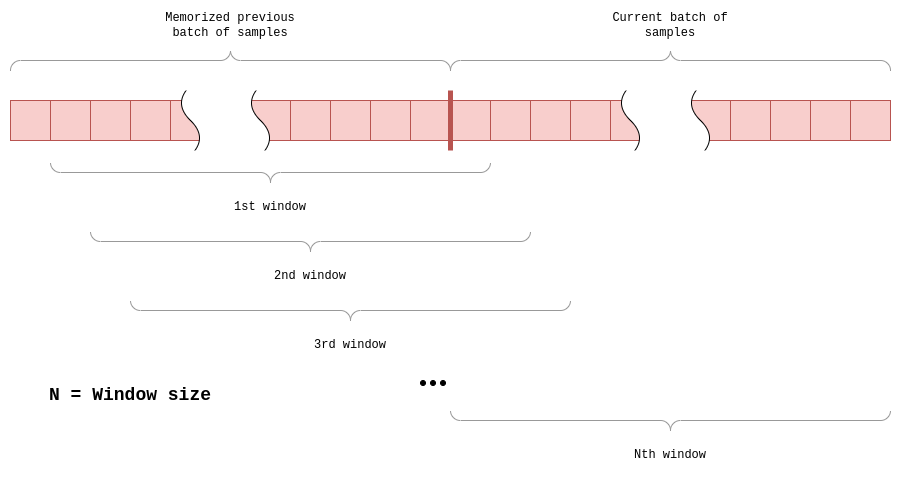

The diagram above was exported from draw.io. Its source (the exported page's mxGraphModel, read from the mxfile embedded in the PNG):
<mxGraphModel dx="1585" dy="779" grid="1" gridSize="10" guides="1" tooltips="1" connect="1" arrows="1" fold="1" page="1" pageScale="1" pageWidth="827" pageHeight="1169" math="0" shadow="0">
  <root>
    <mxCell id="0" />
    <mxCell id="1" parent="0" />
    <mxCell id="yzwlQ-9Luc3TW9Tmvf5H-18" value="" style="group" vertex="1" connectable="0" parent="1">
      <mxGeometry x="40" y="80" width="440" height="100" as="geometry" />
    </mxCell>
    <mxCell id="yzwlQ-9Luc3TW9Tmvf5H-2" value="" style="rounded=0;whiteSpace=wrap;html=1;" vertex="1" parent="yzwlQ-9Luc3TW9Tmvf5H-18">
      <mxGeometry x="40" y="30" width="40" height="40" as="geometry" />
    </mxCell>
    <mxCell id="yzwlQ-9Luc3TW9Tmvf5H-3" value="" style="rounded=0;whiteSpace=wrap;html=1;" vertex="1" parent="yzwlQ-9Luc3TW9Tmvf5H-18">
      <mxGeometry x="80" y="30" width="40" height="40" as="geometry" />
    </mxCell>
    <mxCell id="yzwlQ-9Luc3TW9Tmvf5H-4" value="" style="rounded=0;whiteSpace=wrap;html=1;" vertex="1" parent="yzwlQ-9Luc3TW9Tmvf5H-18">
      <mxGeometry x="120" y="30" width="40" height="40" as="geometry" />
    </mxCell>
    <mxCell id="yzwlQ-9Luc3TW9Tmvf5H-5" value="" style="rounded=0;whiteSpace=wrap;html=1;" vertex="1" parent="yzwlQ-9Luc3TW9Tmvf5H-18">
      <mxGeometry x="160" y="30" width="40" height="40" as="geometry" />
    </mxCell>
    <mxCell id="yzwlQ-9Luc3TW9Tmvf5H-6" value="" style="rounded=0;whiteSpace=wrap;html=1;" vertex="1" parent="yzwlQ-9Luc3TW9Tmvf5H-18">
      <mxGeometry x="200" y="30" width="40" height="40" as="geometry" />
    </mxCell>
    <mxCell id="yzwlQ-9Luc3TW9Tmvf5H-7" value="" style="rounded=0;whiteSpace=wrap;html=1;fillColor=#f8cecc;strokeColor=#b85450;" vertex="1" parent="yzwlQ-9Luc3TW9Tmvf5H-18">
      <mxGeometry x="240" y="30" width="40" height="40" as="geometry" />
    </mxCell>
    <mxCell id="yzwlQ-9Luc3TW9Tmvf5H-8" value="" style="rounded=0;whiteSpace=wrap;html=1;fillColor=#f8cecc;strokeColor=#b85450;" vertex="1" parent="yzwlQ-9Luc3TW9Tmvf5H-18">
      <mxGeometry x="280" y="30" width="40" height="40" as="geometry" />
    </mxCell>
    <mxCell id="yzwlQ-9Luc3TW9Tmvf5H-9" value="" style="rounded=0;whiteSpace=wrap;html=1;fillColor=#f8cecc;strokeColor=#b85450;" vertex="1" parent="yzwlQ-9Luc3TW9Tmvf5H-18">
      <mxGeometry x="320" y="30" width="40" height="40" as="geometry" />
    </mxCell>
    <mxCell id="yzwlQ-9Luc3TW9Tmvf5H-10" value="" style="rounded=0;whiteSpace=wrap;html=1;fillColor=#f8cecc;strokeColor=#b85450;" vertex="1" parent="yzwlQ-9Luc3TW9Tmvf5H-18">
      <mxGeometry x="360" y="30" width="40" height="40" as="geometry" />
    </mxCell>
    <mxCell id="yzwlQ-9Luc3TW9Tmvf5H-11" value="" style="rounded=0;whiteSpace=wrap;html=1;fillColor=#f8cecc;strokeColor=#b85450;" vertex="1" parent="yzwlQ-9Luc3TW9Tmvf5H-18">
      <mxGeometry x="400" y="30" width="40" height="40" as="geometry" />
    </mxCell>
    <mxCell id="yzwlQ-9Luc3TW9Tmvf5H-19" value="" style="rounded=0;whiteSpace=wrap;html=1;" vertex="1" parent="yzwlQ-9Luc3TW9Tmvf5H-18">
      <mxGeometry x="40" y="30" width="40" height="40" as="geometry" />
    </mxCell>
    <mxCell id="yzwlQ-9Luc3TW9Tmvf5H-20" value="" style="rounded=0;whiteSpace=wrap;html=1;fillColor=#f8cecc;strokeColor=#b85450;" vertex="1" parent="yzwlQ-9Luc3TW9Tmvf5H-18">
      <mxGeometry x="120" y="30" width="40" height="40" as="geometry" />
    </mxCell>
    <mxCell id="yzwlQ-9Luc3TW9Tmvf5H-21" value="" style="rounded=0;whiteSpace=wrap;html=1;fillColor=#f8cecc;strokeColor=#b85450;" vertex="1" parent="yzwlQ-9Luc3TW9Tmvf5H-18">
      <mxGeometry x="160" y="30" width="40" height="40" as="geometry" />
    </mxCell>
    <mxCell id="yzwlQ-9Luc3TW9Tmvf5H-22" value="" style="rounded=0;whiteSpace=wrap;html=1;fillColor=#f8cecc;strokeColor=#b85450;" vertex="1" parent="yzwlQ-9Luc3TW9Tmvf5H-18">
      <mxGeometry x="80" y="30" width="40" height="40" as="geometry" />
    </mxCell>
    <mxCell id="yzwlQ-9Luc3TW9Tmvf5H-15" value="" style="shape=tape;whiteSpace=wrap;html=1;direction=south;size=0.2222222222222222;" vertex="1" parent="yzwlQ-9Luc3TW9Tmvf5H-18">
      <mxGeometry x="170" y="15" width="90" height="70" as="geometry" />
    </mxCell>
    <mxCell id="yzwlQ-9Luc3TW9Tmvf5H-16" value="" style="rounded=0;whiteSpace=wrap;html=1;strokeColor=none;" vertex="1" parent="yzwlQ-9Luc3TW9Tmvf5H-18">
      <mxGeometry x="160" width="110" height="20" as="geometry" />
    </mxCell>
    <mxCell id="yzwlQ-9Luc3TW9Tmvf5H-17" value="" style="rounded=0;whiteSpace=wrap;html=1;strokeColor=none;" vertex="1" parent="yzwlQ-9Luc3TW9Tmvf5H-18">
      <mxGeometry x="165" y="80" width="110" height="20" as="geometry" />
    </mxCell>
    <mxCell id="yzwlQ-9Luc3TW9Tmvf5H-23" value="" style="rounded=0;whiteSpace=wrap;html=1;fillColor=#f8cecc;strokeColor=#b85450;" vertex="1" parent="yzwlQ-9Luc3TW9Tmvf5H-18">
      <mxGeometry x="40" y="30" width="40" height="40" as="geometry" />
    </mxCell>
    <mxCell id="yzwlQ-9Luc3TW9Tmvf5H-1" value="" style="rounded=0;whiteSpace=wrap;html=1;fillColor=#f8cecc;strokeColor=#b85450;" vertex="1" parent="yzwlQ-9Luc3TW9Tmvf5H-18">
      <mxGeometry y="30" width="40" height="40" as="geometry" />
    </mxCell>
    <mxCell id="yzwlQ-9Luc3TW9Tmvf5H-24" value="" style="verticalLabelPosition=bottom;shadow=0;dashed=0;align=center;html=1;verticalAlign=top;strokeWidth=1;shape=mxgraph.mockup.markup.curlyBrace;strokeColor=#999999;" vertex="1" parent="1">
      <mxGeometry x="40" y="60" width="440" height="20" as="geometry" />
    </mxCell>
    <mxCell id="yzwlQ-9Luc3TW9Tmvf5H-25" value="Memorized previous batch of samples" style="text;html=1;strokeColor=none;fillColor=none;align=center;verticalAlign=middle;whiteSpace=wrap;rounded=0;fontFamily=Courier New;" vertex="1" parent="1">
      <mxGeometry x="180" y="20" width="160" height="30" as="geometry" />
    </mxCell>
    <mxCell id="yzwlQ-9Luc3TW9Tmvf5H-26" value="" style="group" vertex="1" connectable="0" parent="1">
      <mxGeometry x="480" y="80" width="440" height="100" as="geometry" />
    </mxCell>
    <mxCell id="yzwlQ-9Luc3TW9Tmvf5H-27" value="" style="rounded=0;whiteSpace=wrap;html=1;" vertex="1" parent="yzwlQ-9Luc3TW9Tmvf5H-26">
      <mxGeometry x="40" y="30" width="40" height="40" as="geometry" />
    </mxCell>
    <mxCell id="yzwlQ-9Luc3TW9Tmvf5H-28" value="" style="rounded=0;whiteSpace=wrap;html=1;" vertex="1" parent="yzwlQ-9Luc3TW9Tmvf5H-26">
      <mxGeometry x="80" y="30" width="40" height="40" as="geometry" />
    </mxCell>
    <mxCell id="yzwlQ-9Luc3TW9Tmvf5H-29" value="" style="rounded=0;whiteSpace=wrap;html=1;" vertex="1" parent="yzwlQ-9Luc3TW9Tmvf5H-26">
      <mxGeometry x="120" y="30" width="40" height="40" as="geometry" />
    </mxCell>
    <mxCell id="yzwlQ-9Luc3TW9Tmvf5H-30" value="" style="rounded=0;whiteSpace=wrap;html=1;" vertex="1" parent="yzwlQ-9Luc3TW9Tmvf5H-26">
      <mxGeometry x="160" y="30" width="40" height="40" as="geometry" />
    </mxCell>
    <mxCell id="yzwlQ-9Luc3TW9Tmvf5H-31" value="" style="rounded=0;whiteSpace=wrap;html=1;" vertex="1" parent="yzwlQ-9Luc3TW9Tmvf5H-26">
      <mxGeometry x="200" y="30" width="40" height="40" as="geometry" />
    </mxCell>
    <mxCell id="yzwlQ-9Luc3TW9Tmvf5H-32" value="" style="rounded=0;whiteSpace=wrap;html=1;fillColor=#f8cecc;strokeColor=#b85450;" vertex="1" parent="yzwlQ-9Luc3TW9Tmvf5H-26">
      <mxGeometry x="240" y="30" width="40" height="40" as="geometry" />
    </mxCell>
    <mxCell id="yzwlQ-9Luc3TW9Tmvf5H-33" value="" style="rounded=0;whiteSpace=wrap;html=1;fillColor=#f8cecc;strokeColor=#b85450;" vertex="1" parent="yzwlQ-9Luc3TW9Tmvf5H-26">
      <mxGeometry x="280" y="30" width="40" height="40" as="geometry" />
    </mxCell>
    <mxCell id="yzwlQ-9Luc3TW9Tmvf5H-34" value="" style="rounded=0;whiteSpace=wrap;html=1;fillColor=#f8cecc;strokeColor=#b85450;" vertex="1" parent="yzwlQ-9Luc3TW9Tmvf5H-26">
      <mxGeometry x="320" y="30" width="40" height="40" as="geometry" />
    </mxCell>
    <mxCell id="yzwlQ-9Luc3TW9Tmvf5H-35" value="" style="rounded=0;whiteSpace=wrap;html=1;fillColor=#f8cecc;strokeColor=#b85450;" vertex="1" parent="yzwlQ-9Luc3TW9Tmvf5H-26">
      <mxGeometry x="360" y="30" width="40" height="40" as="geometry" />
    </mxCell>
    <mxCell id="yzwlQ-9Luc3TW9Tmvf5H-36" value="" style="rounded=0;whiteSpace=wrap;html=1;fillColor=#f8cecc;strokeColor=#b85450;" vertex="1" parent="yzwlQ-9Luc3TW9Tmvf5H-26">
      <mxGeometry x="400" y="30" width="40" height="40" as="geometry" />
    </mxCell>
    <mxCell id="yzwlQ-9Luc3TW9Tmvf5H-37" value="" style="rounded=0;whiteSpace=wrap;html=1;" vertex="1" parent="yzwlQ-9Luc3TW9Tmvf5H-26">
      <mxGeometry x="40" y="30" width="40" height="40" as="geometry" />
    </mxCell>
    <mxCell id="yzwlQ-9Luc3TW9Tmvf5H-38" value="" style="rounded=0;whiteSpace=wrap;html=1;fillColor=#f8cecc;strokeColor=#b85450;" vertex="1" parent="yzwlQ-9Luc3TW9Tmvf5H-26">
      <mxGeometry x="120" y="30" width="40" height="40" as="geometry" />
    </mxCell>
    <mxCell id="yzwlQ-9Luc3TW9Tmvf5H-39" value="" style="rounded=0;whiteSpace=wrap;html=1;fillColor=#f8cecc;strokeColor=#b85450;" vertex="1" parent="yzwlQ-9Luc3TW9Tmvf5H-26">
      <mxGeometry x="160" y="30" width="40" height="40" as="geometry" />
    </mxCell>
    <mxCell id="yzwlQ-9Luc3TW9Tmvf5H-40" value="" style="rounded=0;whiteSpace=wrap;html=1;fillColor=#f8cecc;strokeColor=#b85450;" vertex="1" parent="yzwlQ-9Luc3TW9Tmvf5H-26">
      <mxGeometry x="80" y="30" width="40" height="40" as="geometry" />
    </mxCell>
    <mxCell id="yzwlQ-9Luc3TW9Tmvf5H-41" value="" style="shape=tape;whiteSpace=wrap;html=1;direction=south;size=0.2222222222222222;" vertex="1" parent="yzwlQ-9Luc3TW9Tmvf5H-26">
      <mxGeometry x="170" y="15" width="90" height="70" as="geometry" />
    </mxCell>
    <mxCell id="yzwlQ-9Luc3TW9Tmvf5H-42" value="" style="rounded=0;whiteSpace=wrap;html=1;strokeColor=none;" vertex="1" parent="yzwlQ-9Luc3TW9Tmvf5H-26">
      <mxGeometry x="160" width="110" height="20" as="geometry" />
    </mxCell>
    <mxCell id="yzwlQ-9Luc3TW9Tmvf5H-43" value="" style="rounded=0;whiteSpace=wrap;html=1;strokeColor=none;" vertex="1" parent="yzwlQ-9Luc3TW9Tmvf5H-26">
      <mxGeometry x="165" y="80" width="110" height="20" as="geometry" />
    </mxCell>
    <mxCell id="yzwlQ-9Luc3TW9Tmvf5H-44" value="" style="rounded=0;whiteSpace=wrap;html=1;fillColor=#f8cecc;strokeColor=#b85450;" vertex="1" parent="yzwlQ-9Luc3TW9Tmvf5H-26">
      <mxGeometry x="40" y="30" width="40" height="40" as="geometry" />
    </mxCell>
    <mxCell id="yzwlQ-9Luc3TW9Tmvf5H-45" value="" style="rounded=0;whiteSpace=wrap;html=1;fillColor=#f8cecc;strokeColor=#b85450;" vertex="1" parent="yzwlQ-9Luc3TW9Tmvf5H-26">
      <mxGeometry y="30" width="40" height="40" as="geometry" />
    </mxCell>
    <mxCell id="yzwlQ-9Luc3TW9Tmvf5H-47" value="" style="endArrow=none;html=1;rounded=0;fontFamily=Courier New;strokeColor=#B85450;strokeWidth=5;" edge="1" parent="1">
      <mxGeometry width="50" height="50" relative="1" as="geometry">
        <mxPoint x="480" y="160" as="sourcePoint" />
        <mxPoint x="480" y="100" as="targetPoint" />
      </mxGeometry>
    </mxCell>
    <mxCell id="yzwlQ-9Luc3TW9Tmvf5H-48" value="Current batch of samples" style="text;html=1;strokeColor=none;fillColor=none;align=center;verticalAlign=middle;whiteSpace=wrap;rounded=0;fontFamily=Courier New;" vertex="1" parent="1">
      <mxGeometry x="620" y="20" width="160" height="30" as="geometry" />
    </mxCell>
    <mxCell id="yzwlQ-9Luc3TW9Tmvf5H-49" value="" style="verticalLabelPosition=bottom;shadow=0;dashed=0;align=center;html=1;verticalAlign=top;strokeWidth=1;shape=mxgraph.mockup.markup.curlyBrace;strokeColor=#999999;" vertex="1" parent="1">
      <mxGeometry x="480" y="60" width="440" height="20" as="geometry" />
    </mxCell>
    <mxCell id="yzwlQ-9Luc3TW9Tmvf5H-50" value="" style="verticalLabelPosition=bottom;shadow=0;dashed=0;align=center;html=1;verticalAlign=top;strokeWidth=1;shape=mxgraph.mockup.markup.curlyBrace;strokeColor=#999999;direction=west;" vertex="1" parent="1">
      <mxGeometry x="80" y="172" width="440" height="20" as="geometry" />
    </mxCell>
    <mxCell id="yzwlQ-9Luc3TW9Tmvf5H-51" value="1st window" style="text;html=1;strokeColor=none;fillColor=none;align=center;verticalAlign=middle;whiteSpace=wrap;rounded=0;fontFamily=Courier New;" vertex="1" parent="1">
      <mxGeometry x="220" y="202" width="160" height="30" as="geometry" />
    </mxCell>
    <mxCell id="yzwlQ-9Luc3TW9Tmvf5H-52" value="" style="verticalLabelPosition=bottom;shadow=0;dashed=0;align=center;html=1;verticalAlign=top;strokeWidth=1;shape=mxgraph.mockup.markup.curlyBrace;strokeColor=#999999;direction=west;" vertex="1" parent="1">
      <mxGeometry x="120" y="241" width="440" height="20" as="geometry" />
    </mxCell>
    <mxCell id="yzwlQ-9Luc3TW9Tmvf5H-53" value="2nd window" style="text;html=1;strokeColor=none;fillColor=none;align=center;verticalAlign=middle;whiteSpace=wrap;rounded=0;fontFamily=Courier New;" vertex="1" parent="1">
      <mxGeometry x="260" y="271" width="160" height="30" as="geometry" />
    </mxCell>
    <mxCell id="yzwlQ-9Luc3TW9Tmvf5H-56" value="" style="verticalLabelPosition=bottom;shadow=0;dashed=0;align=center;html=1;verticalAlign=top;strokeWidth=1;shape=mxgraph.mockup.markup.curlyBrace;strokeColor=#999999;direction=west;" vertex="1" parent="1">
      <mxGeometry x="160" y="310" width="440" height="20" as="geometry" />
    </mxCell>
    <mxCell id="yzwlQ-9Luc3TW9Tmvf5H-57" value="3rd window" style="text;html=1;strokeColor=none;fillColor=none;align=center;verticalAlign=middle;whiteSpace=wrap;rounded=0;fontFamily=Courier New;" vertex="1" parent="1">
      <mxGeometry x="300" y="340" width="160" height="30" as="geometry" />
    </mxCell>
    <mxCell id="yzwlQ-9Luc3TW9Tmvf5H-61" value="" style="group" vertex="1" connectable="0" parent="1">
      <mxGeometry x="450" y="390" width="25" height="5" as="geometry" />
    </mxCell>
    <mxCell id="yzwlQ-9Luc3TW9Tmvf5H-58" value="" style="ellipse;whiteSpace=wrap;html=1;fontFamily=Courier New;fillColor=#000000;" vertex="1" parent="yzwlQ-9Luc3TW9Tmvf5H-61">
      <mxGeometry width="5" height="5" as="geometry" />
    </mxCell>
    <mxCell id="yzwlQ-9Luc3TW9Tmvf5H-59" value="" style="ellipse;whiteSpace=wrap;html=1;fontFamily=Courier New;fillColor=#000000;" vertex="1" parent="yzwlQ-9Luc3TW9Tmvf5H-61">
      <mxGeometry x="10" width="5" height="5" as="geometry" />
    </mxCell>
    <mxCell id="yzwlQ-9Luc3TW9Tmvf5H-60" value="" style="ellipse;whiteSpace=wrap;html=1;fontFamily=Courier New;fillColor=#000000;" vertex="1" parent="yzwlQ-9Luc3TW9Tmvf5H-61">
      <mxGeometry x="20" width="5" height="5" as="geometry" />
    </mxCell>
    <mxCell id="yzwlQ-9Luc3TW9Tmvf5H-62" value="N = Window size" style="text;html=1;strokeColor=none;fillColor=none;align=center;verticalAlign=middle;whiteSpace=wrap;rounded=0;fontFamily=Courier New;fontSize=18;fontStyle=1" vertex="1" parent="1">
      <mxGeometry x="70" y="390" width="180" height="30" as="geometry" />
    </mxCell>
    <mxCell id="yzwlQ-9Luc3TW9Tmvf5H-63" value="Nth window" style="text;html=1;strokeColor=none;fillColor=none;align=center;verticalAlign=middle;whiteSpace=wrap;rounded=0;fontFamily=Courier New;" vertex="1" parent="1">
      <mxGeometry x="620" y="450" width="160" height="30" as="geometry" />
    </mxCell>
    <mxCell id="yzwlQ-9Luc3TW9Tmvf5H-64" value="" style="verticalLabelPosition=bottom;shadow=0;dashed=0;align=center;html=1;verticalAlign=top;strokeWidth=1;shape=mxgraph.mockup.markup.curlyBrace;strokeColor=#999999;direction=west;" vertex="1" parent="1">
      <mxGeometry x="480" y="420" width="440" height="20" as="geometry" />
    </mxCell>
  </root>
</mxGraphModel>